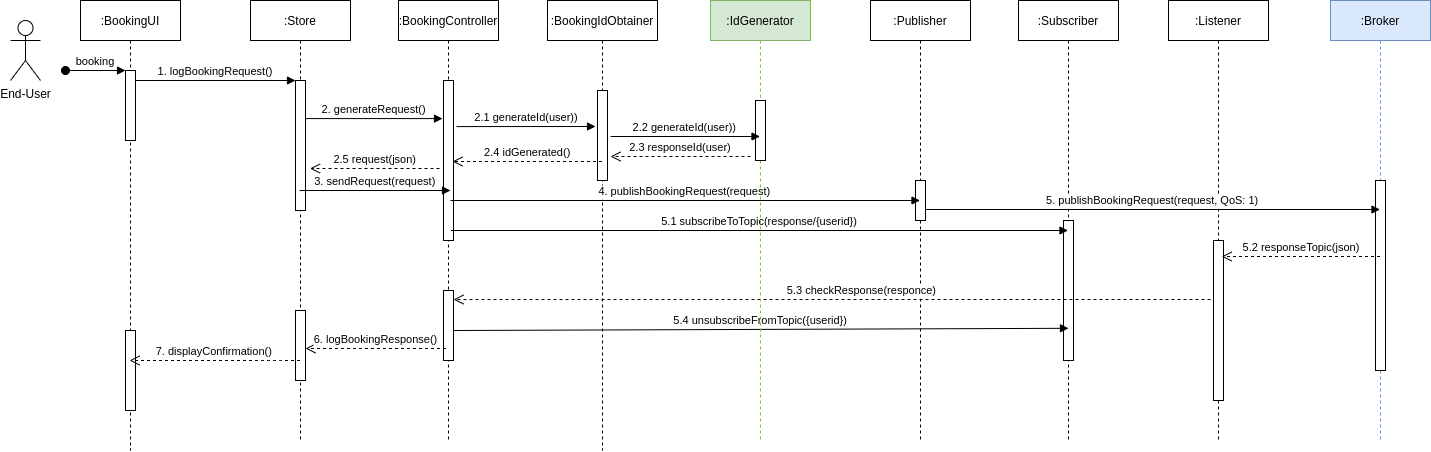

The diagram above was exported from draw.io. Its source (the exported page's mxGraphModel, read from the mxfile embedded in the PNG):
<mxGraphModel dx="2733" dy="2210" grid="1" gridSize="10" guides="1" tooltips="1" connect="1" arrows="1" fold="1" page="1" pageScale="1" pageWidth="850" pageHeight="1100" math="0" shadow="0">
  <root>
    <mxCell id="0" />
    <mxCell id="1" parent="0" />
    <mxCell id="2" value=":Subscriber" style="shape=umlLifeline;perimeter=lifelinePerimeter;container=1;collapsible=0;recursiveResize=0;rounded=0;shadow=0;strokeWidth=1;" vertex="1" parent="1">
      <mxGeometry x="968" y="80" width="100" height="440" as="geometry" />
    </mxCell>
    <mxCell id="3" value="" style="points=[];perimeter=orthogonalPerimeter;rounded=0;shadow=0;strokeWidth=1;" vertex="1" parent="2">
      <mxGeometry x="45" y="220" width="10" height="140" as="geometry" />
    </mxCell>
    <mxCell id="4" value=":BookingUI" style="shape=umlLifeline;perimeter=lifelinePerimeter;container=1;collapsible=0;recursiveResize=0;rounded=0;shadow=0;strokeWidth=1;" vertex="1" parent="1">
      <mxGeometry x="30" y="80" width="100" height="450" as="geometry" />
    </mxCell>
    <mxCell id="5" value="" style="points=[];perimeter=orthogonalPerimeter;rounded=0;shadow=0;strokeWidth=1;" vertex="1" parent="4">
      <mxGeometry x="45" y="70" width="10" height="70" as="geometry" />
    </mxCell>
    <mxCell id="6" value="booking" style="verticalAlign=bottom;startArrow=oval;endArrow=block;startSize=8;shadow=0;strokeWidth=1;" edge="1" parent="4" target="5">
      <mxGeometry relative="1" as="geometry">
        <mxPoint x="-15" y="70" as="sourcePoint" />
      </mxGeometry>
    </mxCell>
    <mxCell id="7" value="" style="points=[];perimeter=orthogonalPerimeter;rounded=0;shadow=0;strokeWidth=1;" vertex="1" parent="4">
      <mxGeometry x="45" y="330" width="10" height="80" as="geometry" />
    </mxCell>
    <mxCell id="8" value=":Store" style="shape=umlLifeline;perimeter=lifelinePerimeter;container=1;collapsible=0;recursiveResize=0;rounded=0;shadow=0;strokeWidth=1;" vertex="1" parent="1">
      <mxGeometry x="200" y="80" width="100" height="440" as="geometry" />
    </mxCell>
    <mxCell id="9" value="" style="points=[];perimeter=orthogonalPerimeter;rounded=0;shadow=0;strokeWidth=1;" vertex="1" parent="8">
      <mxGeometry x="45" y="80" width="10" height="130" as="geometry" />
    </mxCell>
    <mxCell id="10" value="" style="points=[];perimeter=orthogonalPerimeter;rounded=0;shadow=0;strokeWidth=1;" vertex="1" parent="8">
      <mxGeometry x="45" y="310" width="10" height="70" as="geometry" />
    </mxCell>
    <mxCell id="11" value="7. displayConfirmation()" style="verticalAlign=bottom;endArrow=open;dashed=1;endSize=8;shadow=0;strokeWidth=1;" edge="1" source="8" target="4" parent="1">
      <mxGeometry relative="1" as="geometry">
        <mxPoint x="275" y="236" as="targetPoint" />
        <Array as="points">
          <mxPoint x="220" y="440" />
        </Array>
      </mxGeometry>
    </mxCell>
    <mxCell id="12" value="1. logBookingRequest()" style="verticalAlign=bottom;endArrow=block;entryX=0;entryY=0;shadow=0;strokeWidth=1;" edge="1" source="5" target="9" parent="1">
      <mxGeometry relative="1" as="geometry">
        <mxPoint x="275" y="160" as="sourcePoint" />
      </mxGeometry>
    </mxCell>
    <mxCell id="13" value="2. generateRequest()" style="verticalAlign=bottom;endArrow=block;entryX=-0.1;entryY=0.238;shadow=0;strokeWidth=1;entryDx=0;entryDy=0;entryPerimeter=0;" edge="1" source="9" target="15" parent="1">
      <mxGeometry relative="1" as="geometry">
        <mxPoint x="240" y="200" as="sourcePoint" />
      </mxGeometry>
    </mxCell>
    <mxCell id="14" value=":BookingController" style="shape=umlLifeline;perimeter=lifelinePerimeter;container=1;collapsible=0;recursiveResize=0;rounded=0;shadow=0;strokeWidth=1;" vertex="1" parent="1">
      <mxGeometry x="348" y="80" width="100" height="440" as="geometry" />
    </mxCell>
    <mxCell id="15" value="" style="points=[];perimeter=orthogonalPerimeter;rounded=0;shadow=0;strokeWidth=1;" vertex="1" parent="14">
      <mxGeometry x="45" y="80" width="10" height="160" as="geometry" />
    </mxCell>
    <mxCell id="16" value="" style="points=[];perimeter=orthogonalPerimeter;rounded=0;shadow=0;strokeWidth=1;" vertex="1" parent="14">
      <mxGeometry x="45" y="290" width="10" height="70" as="geometry" />
    </mxCell>
    <mxCell id="17" value=":Publisher" style="shape=umlLifeline;perimeter=lifelinePerimeter;container=1;collapsible=0;recursiveResize=0;rounded=0;shadow=0;strokeWidth=1;" vertex="1" parent="1">
      <mxGeometry x="820" y="80" width="100" height="440" as="geometry" />
    </mxCell>
    <mxCell id="18" value="" style="points=[];perimeter=orthogonalPerimeter;rounded=0;shadow=0;strokeWidth=1;" vertex="1" parent="17">
      <mxGeometry x="45" y="180" width="10" height="40" as="geometry" />
    </mxCell>
    <mxCell id="19" value=":Broker" style="shape=umlLifeline;perimeter=lifelinePerimeter;container=1;collapsible=0;recursiveResize=0;rounded=0;shadow=0;strokeWidth=1;fillColor=#dae8fc;strokeColor=#6c8ebf;" vertex="1" parent="1">
      <mxGeometry x="1280" y="80" width="100" height="440" as="geometry" />
    </mxCell>
    <mxCell id="20" value="" style="points=[];perimeter=orthogonalPerimeter;rounded=0;shadow=0;strokeWidth=1;" vertex="1" parent="19">
      <mxGeometry x="45" y="180" width="10" height="190" as="geometry" />
    </mxCell>
    <mxCell id="21" value=":Listener" style="shape=umlLifeline;perimeter=lifelinePerimeter;container=1;collapsible=0;recursiveResize=0;rounded=0;shadow=0;strokeWidth=1;" vertex="1" parent="1">
      <mxGeometry x="1118" y="80" width="100" height="440" as="geometry" />
    </mxCell>
    <mxCell id="22" value="" style="points=[];perimeter=orthogonalPerimeter;rounded=0;shadow=0;strokeWidth=1;" vertex="1" parent="21">
      <mxGeometry x="45" y="240" width="10" height="160" as="geometry" />
    </mxCell>
    <mxCell id="23" value="2.1 generateId(user))" style="verticalAlign=bottom;endArrow=block;shadow=0;strokeWidth=1;exitX=1.3;exitY=0.288;exitDx=0;exitDy=0;exitPerimeter=0;" edge="1" source="15" parent="1">
      <mxGeometry relative="1" as="geometry">
        <mxPoint x="480" y="208" as="sourcePoint" />
        <mxPoint x="545" y="206" as="targetPoint" />
      </mxGeometry>
    </mxCell>
    <mxCell id="24" value="End-User" style="shape=umlActor;verticalLabelPosition=bottom;verticalAlign=top;html=1;outlineConnect=0;" vertex="1" parent="1">
      <mxGeometry x="-40" y="100" width="30" height="60" as="geometry" />
    </mxCell>
    <mxCell id="25" value=":BookingIdObtainer" style="shape=umlLifeline;perimeter=lifelinePerimeter;container=1;collapsible=0;recursiveResize=0;rounded=0;shadow=0;strokeWidth=1;" vertex="1" parent="1">
      <mxGeometry x="497" y="80" width="110" height="450" as="geometry" />
    </mxCell>
    <mxCell id="26" value="" style="points=[];perimeter=orthogonalPerimeter;rounded=0;shadow=0;strokeWidth=1;" vertex="1" parent="25">
      <mxGeometry x="50" y="90" width="10" height="90" as="geometry" />
    </mxCell>
    <mxCell id="27" value="2.5 request(json)" style="verticalAlign=bottom;endArrow=open;dashed=1;endSize=8;shadow=0;strokeWidth=1;exitX=-0.4;exitY=0.5;exitDx=0;exitDy=0;exitPerimeter=0;" edge="1" parent="1">
      <mxGeometry relative="1" as="geometry">
        <mxPoint x="259.5" y="248" as="targetPoint" />
        <mxPoint x="388.99999999999955" y="248" as="sourcePoint" />
      </mxGeometry>
    </mxCell>
    <mxCell id="28" value="3. sendRequest(request)" style="verticalAlign=bottom;endArrow=block;shadow=0;strokeWidth=1;" edge="1" source="8" parent="1">
      <mxGeometry relative="1" as="geometry">
        <mxPoint x="400" y="270" as="sourcePoint" />
        <mxPoint x="400" y="270" as="targetPoint" />
      </mxGeometry>
    </mxCell>
    <mxCell id="29" value="4. publishBookingRequest(request)" style="verticalAlign=bottom;endArrow=block;shadow=0;strokeWidth=1;" edge="1" target="17" parent="1">
      <mxGeometry relative="1" as="geometry">
        <mxPoint x="400" y="280" as="sourcePoint" />
        <mxPoint x="550.5" y="280" as="targetPoint" />
      </mxGeometry>
    </mxCell>
    <mxCell id="30" value="5. publishBookingRequest(request, QoS: 1)" style="verticalAlign=bottom;endArrow=block;shadow=0;strokeWidth=1;exitX=1;exitY=0.725;exitDx=0;exitDy=0;exitPerimeter=0;" edge="1" source="18" target="19" parent="1">
      <mxGeometry relative="1" as="geometry">
        <mxPoint x="700.25" y="290" as="sourcePoint" />
        <mxPoint x="1065" y="289" as="targetPoint" />
      </mxGeometry>
    </mxCell>
    <mxCell id="31" value="5.1 subscribeToTopic(response/{userid})" style="verticalAlign=bottom;endArrow=block;shadow=0;strokeWidth=1;" edge="1" target="2" parent="1">
      <mxGeometry relative="1" as="geometry">
        <mxPoint x="400.5" y="310" as="sourcePoint" />
        <mxPoint x="710" y="310" as="targetPoint" />
      </mxGeometry>
    </mxCell>
    <mxCell id="32" value="5.2 responseTopic(json)" style="verticalAlign=bottom;endArrow=open;dashed=1;endSize=8;shadow=0;strokeWidth=1;entryX=0.814;entryY=0.1;entryDx=0;entryDy=0;entryPerimeter=0;" edge="1" source="19" target="22" parent="1">
      <mxGeometry relative="1" as="geometry">
        <mxPoint x="240" y="257" as="targetPoint" />
        <mxPoint x="910" y="400" as="sourcePoint" />
      </mxGeometry>
    </mxCell>
    <mxCell id="33" value="5.3 checkResponse(responce)" style="verticalAlign=bottom;endArrow=open;dashed=1;endSize=8;shadow=0;strokeWidth=1;entryX=1;entryY=0.129;entryDx=0;entryDy=0;entryPerimeter=0;" edge="1" target="16" parent="1">
      <mxGeometry x="-0.078" relative="1" as="geometry">
        <mxPoint x="400" y="400" as="targetPoint" />
        <mxPoint x="1160" y="379" as="sourcePoint" />
        <mxPoint as="offset" />
      </mxGeometry>
    </mxCell>
    <mxCell id="34" value="6. logBookingResponse()" style="verticalAlign=bottom;endArrow=open;dashed=1;endSize=8;shadow=0;strokeWidth=1;" edge="1" target="10" parent="1">
      <mxGeometry relative="1" as="geometry">
        <mxPoint x="260" y="428" as="targetPoint" />
        <mxPoint x="395.5" y="428" as="sourcePoint" />
      </mxGeometry>
    </mxCell>
    <mxCell id="35" value="2.4 idGenerated()" style="verticalAlign=bottom;endArrow=open;dashed=1;endSize=8;shadow=0;strokeWidth=1;" edge="1" parent="1">
      <mxGeometry relative="1" as="geometry">
        <mxPoint x="402" y="241" as="targetPoint" />
        <mxPoint x="551.4999999999995" y="241" as="sourcePoint" />
      </mxGeometry>
    </mxCell>
    <mxCell id="36" value="5.4 unsubscribeFromTopic({userid})" style="verticalAlign=bottom;endArrow=block;shadow=0;strokeWidth=1;entryX=0.5;entryY=0.745;entryDx=0;entryDy=0;entryPerimeter=0;" edge="1" target="2" parent="1">
      <mxGeometry relative="1" as="geometry">
        <mxPoint x="403" y="410" as="sourcePoint" />
        <mxPoint x="820" y="410" as="targetPoint" />
      </mxGeometry>
    </mxCell>
    <mxCell id="37" value=":IdGenerator" style="shape=umlLifeline;perimeter=lifelinePerimeter;container=1;collapsible=0;recursiveResize=0;rounded=0;shadow=0;strokeWidth=1;fillColor=#d5e8d4;strokeColor=#82b366;" vertex="1" parent="1">
      <mxGeometry x="660" y="80" width="100" height="440" as="geometry" />
    </mxCell>
    <mxCell id="38" value="" style="points=[];perimeter=orthogonalPerimeter;rounded=0;shadow=0;strokeWidth=1;" vertex="1" parent="37">
      <mxGeometry x="45" y="100" width="10" height="60" as="geometry" />
    </mxCell>
    <mxCell id="39" value="2.2 generateId(user))" style="verticalAlign=bottom;endArrow=block;shadow=0;strokeWidth=1;" edge="1" target="37" parent="1">
      <mxGeometry relative="1" as="geometry">
        <mxPoint x="560" y="216" as="sourcePoint" />
        <mxPoint x="555" y="216" as="targetPoint" />
      </mxGeometry>
    </mxCell>
    <mxCell id="40" value="2.3 responseId(user)" style="verticalAlign=bottom;endArrow=open;dashed=1;endSize=8;shadow=0;strokeWidth=1;exitX=-0.5;exitY=0.833;exitDx=0;exitDy=0;exitPerimeter=0;" edge="1" parent="1">
      <mxGeometry relative="1" as="geometry">
        <mxPoint x="560" y="236" as="targetPoint" />
        <mxPoint x="700" y="235.98000000000002" as="sourcePoint" />
      </mxGeometry>
    </mxCell>
  </root>
</mxGraphModel>